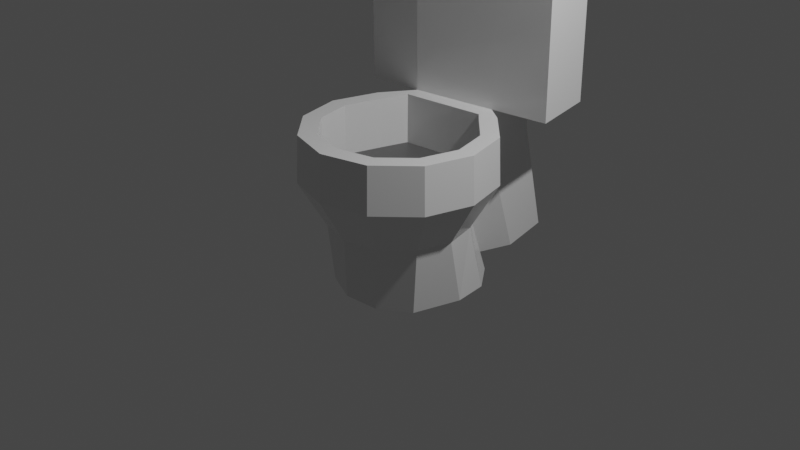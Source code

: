 # Source: toilet.blend  (saved by Blender 2.93.21; exported with 4.5.12 LTS)
import bpy
from mathutils import Matrix  # noqa: F401  (used for matrix-valued properties, if any)

bpy.ops.wm.read_factory_settings(use_empty=True)
scene = bpy.context.scene
scene.name = 'Scene'

# ---- collections
col_collection = bpy.data.collections.new('Collection'); scene.collection.children.link(col_collection)

# ---- materials (node trees are filled in below, after node groups)
mat_ceramic = bpy.data.materials.new('Ceramic')
mat_ceramic.use_transparent_shadow = False
mat_metal = bpy.data.materials.new('Metal')
mat_metal.use_transparent_shadow = False
mat_material_001 = bpy.data.materials.new('Material.001')
mat_material_001.use_transparent_shadow = False

# ---- material node trees
mat_ceramic.use_nodes = True; mat_ceramic.node_tree.nodes.clear()
_N = mat_ceramic.node_tree.nodes; _L = mat_ceramic.node_tree.links
n0 = _N.new('ShaderNodeBsdfPrincipled'); n0.name = 'Principled BSDF'; n0.location = (10, 300)
n0.distribution = 'GGX'
n0.subsurface_method = 'BURLEY'
n0.inputs[2].default_value = 0.1682
n0.inputs[3].default_value = 1.45
n0.inputs[24].default_value = 0.2
n0.inputs[27].default_value = (0.0, 0.0, 0.0, 1.0)
n0.inputs[28].default_value = 1.0
n1 = _N.new('ShaderNodeOutputMaterial'); n1.name = 'Material Output'; n1.location = (300, 300)
_L.new(n0.outputs[0], n1.inputs[0])
n1.is_active_output = True
mat_metal.use_nodes = True; mat_metal.node_tree.nodes.clear()
_N = mat_metal.node_tree.nodes; _L = mat_metal.node_tree.links
n0 = _N.new('ShaderNodeBsdfPrincipled'); n0.name = 'Principled BSDF'; n0.location = (10, 300)
n0.distribution = 'GGX'
n0.subsurface_method = 'BURLEY'
n0.inputs[0].default_value = (0.3107, 0.3107, 0.3107, 1.0)
n0.inputs[1].default_value = 1.0
n0.inputs[2].default_value = 0.1364
n0.inputs[3].default_value = 1.45
n0.inputs[27].default_value = (0.0, 0.0, 0.0, 1.0)
n0.inputs[28].default_value = 1.0
n1 = _N.new('ShaderNodeOutputMaterial'); n1.name = 'Material Output'; n1.location = (300, 300)
_L.new(n0.outputs[0], n1.inputs[0])
n1.is_active_output = True
mat_material_001.use_nodes = True; mat_material_001.node_tree.nodes.clear()
_N = mat_material_001.node_tree.nodes; _L = mat_material_001.node_tree.links
n0 = _N.new('ShaderNodeBsdfPrincipled'); n0.name = 'Principled BSDF'; n0.location = (10, 300)
n0.distribution = 'GGX'
n0.subsurface_method = 'BURLEY'
n0.inputs[0].default_value = (0.09989, 0.09989, 0.09989, 1.0)
n0.inputs[3].default_value = 1.45
n0.inputs[27].default_value = (0.0, 0.0, 0.0, 1.0)
n0.inputs[28].default_value = 1.0
n1 = _N.new('ShaderNodeOutputMaterial'); n1.name = 'Material Output'; n1.location = (300, 300)
_L.new(n0.outputs[0], n1.inputs[0])
n1.is_active_output = True

# ---- world
world_world = bpy.data.worlds.new('World'); scene.world = world_world
world_world.use_nodes = True; world_world.node_tree.nodes.clear()
_N = world_world.node_tree.nodes; _L = world_world.node_tree.links
n0 = _N.new('ShaderNodeOutputWorld'); n0.name = 'World Output'; n0.location = (300, 300)
n1 = _N.new('ShaderNodeBackground'); n1.name = 'Background'; n1.location = (10, 300)
n1.inputs[0].default_value = (0.05088, 0.05088, 0.05088, 1.0)
_L.new(n1.outputs[0], n0.inputs[0])
n0.is_active_output = True
world_world.color = (0.05088, 0.05088, 0.05088)
world_world.use_sun_shadow = False
world_world.sun_shadow_jitter_overblur = 0.0

# ---- cameras
cam_camera = bpy.data.cameras.new('Camera')
cam_camera.clip_end = 100.0
cam_camera.ortho_scale = 7.314

# ---- lights
light_light = bpy.data.lights.new('Light', 'POINT')
light_light.transmission_factor = 0.0
light_light.energy = 1000.0
light_light.shadow_soft_size = 0.1
light_light.shadow_maximum_resolution = 0.006
light_light.use_absolute_resolution = True

# ---- meshes
me_cylinder = bpy.data.meshes.new('Cylinder')
me_cylinder.from_pydata([(-3.941e-09, 0.7355, 0.002678), (0.3018, 1.0, 1.0), (0.3678, 0.637, 0.002678), (0.5, 0.866, 1.0), (0.637, 0.3678, 0.002678), (0.866, 0.5, 1.0), (0.7355, -3.478e-08, 0.002678), (1.0, -4.371e-08, 1.0), (0.637, -0.3678, 0.002678), (0.866, -0.5, 1.0), (0.3678, -0.637, 0.002678), (0.5, -0.866, 1.0), (-6.824e-08, -0.7355, 0.002678), (-8.742e-08, -1.0, 1.0), (-0.3678, -0.637, 0.002678), (-0.5, -0.866, 1.0), (-0.637, -0.3678, 0.002678), (-0.866, -0.5, 1.0), (-0.7355, 6.143e-09, 0.002678), (-1.0, 1.192e-08, 1.0), (-0.637, 0.3678, 0.002678), (-0.866, 0.5, 1.0), (-0.3678, 0.637, 0.002678), (-0.6405, 0.866, 1.0), (0.3018, 1.022, 0.5013), (0.5112, 0.8854, 0.5013), (0.8854, 0.5112, 0.5013), (1.022, -4.358e-08, 0.5013), (0.8854, -0.5112, 0.5013), (0.5112, -0.8854, 0.5013), (-8.904e-08, -1.022, 0.5013), (-0.5112, -0.8854, 0.5013), (-0.8854, -0.5112, 0.5013), (-1.022, 1.33e-08, 0.5013), (-0.8854, 0.5112, 0.5013), (-0.6517, 0.8854, 0.5013), (0.4041, 0.6999, 1.0), (0.3018, 0.8082, 1.0), (0.6999, 0.4041, 1.0), (0.8082, -3.723e-08, 1.0), (0.6999, -0.4041, 1.0), (0.4041, -0.6999, 1.0), (-7.351e-08, -0.8082, 1.0), (-0.4041, -0.6999, 1.0), (-0.6999, -0.4041, 1.0), (-0.8082, 7.733e-09, 1.0), (-0.6999, 0.4041, 1.0), (-0.6102, 0.6999, 1.0), (0.4041, 0.6999, 0.4576), (0.2924, 0.8082, 0.4576), (0.6999, 0.4041, 0.4576), (0.8082, -3.723e-08, 0.4576), (0.6999, -0.4041, 0.4576), (0.4041, -0.6999, 0.4576), (-8.176e-08, -0.8082, 0.4576), (-0.4041, -0.6999, 0.4576), (-0.6999, -0.4041, 0.4576), (-0.8082, 7.733e-09, 0.4576), (-0.6999, 0.4041, 0.4576), (-0.6136, 0.6999, 0.4576), (0.156, 1.742, 0.5549), (0.156, 1.722, 1.01), (-0.703, 1.6, 1.01), (-0.7132, 1.618, 0.5549), (0.3044, 0.9812, 2.468), (-0.6379, 0.8472, 2.468), (0.1587, 1.703, 2.478), (-0.7004, 1.581, 2.478), (-1.318, 1.55, 1.01), (-1.255, 0.8158, 1.0), (-1.315, 1.531, 2.478), (-1.253, 0.797, 2.469), (0.7853, 1.813, 1.01), (0.9311, 1.091, 1.0), (0.788, 1.795, 2.478), (0.9338, 1.072, 2.469), (-0.7007, 1.583, 2.309), (0.1583, 1.705, 2.309), (0.3041, 0.9834, 2.299), (-0.6382, 0.8494, 2.299), (-1.315, 1.533, 2.309), (-1.253, 0.7992, 2.3), (0.7877, 1.797, 2.309), (0.9335, 1.075, 2.3), (-0.6964, 0.8426, 2.439), (-0.913, 0.8242, 2.439), (-0.6966, 0.844, 2.329), (-0.9132, 0.8256, 2.329), (-0.6912, 0.7814, 2.438), (-0.9078, 0.763, 2.438), (-0.6914, 0.7828, 2.328), (-0.908, 0.7644, 2.328), (0.03137, 0.93, -0.7499), (0.3933, 0.8844, -0.752), (0.6258, 0.5829, -0.7543), (0.6766, 0.2056, -0.75), (0.5455, -0.32, -0.7404), (0.2442, -0.5525, -0.728), (-0.1329, -0.6031, -0.7162), (-0.485, -0.4583, -0.7081), (-0.731, 0.01666, -0.7059), (-0.7818, 0.394, -0.7102), (-0.6372, 0.746, -0.7198), (-0.3326, 0.8613, -0.6619), (-0.5975, 1.381, -0.5543), (0.2243, 1.486, -0.7393), (-0.7714, 2.001, -0.681), (0.09917, 2.109, -0.7227)], [], [(24, 1, 3, 25), (25, 3, 5, 26), (26, 5, 7, 27), (27, 7, 9, 28), (28, 9, 11, 29), (29, 11, 13, 30), (30, 13, 15, 31), (31, 15, 17, 32), (32, 17, 19, 33), (33, 19, 21, 34), (17, 15, 43, 44), (34, 21, 23, 35), (16, 18, 101, 100), (6, 8, 96, 95), (60, 24, 105, 107), (20, 34, 35, 22), (18, 33, 34, 20), (16, 32, 33, 18), (14, 31, 32, 16), (12, 30, 31, 14), (10, 29, 30, 12), (8, 28, 29, 10), (6, 27, 28, 8), (4, 26, 27, 6), (2, 25, 26, 4), (0, 24, 25, 2), (46, 45, 57, 58), (15, 13, 42, 43), (13, 11, 41, 42), (11, 9, 40, 41), (9, 7, 39, 40), (1, 23, 47, 37), (3, 1, 37, 36), (7, 5, 38, 39), (23, 21, 46, 47), (5, 3, 36, 38), (21, 19, 45, 46), (19, 17, 44, 45), (48, 49, 59, 58, 57, 56, 55, 54, 53, 52, 51, 50), (43, 42, 54, 55), (40, 39, 51, 52), (47, 46, 58, 59), (36, 37, 49, 48), (44, 43, 55, 56), (41, 40, 52, 53), (37, 47, 59, 49), (38, 36, 48, 50), (45, 44, 56, 57), (42, 41, 53, 54), (39, 38, 50, 51), (63, 62, 61, 60), (1, 24, 60, 61), (77, 76, 67, 66), (35, 23, 62, 63), (65, 64, 66, 67), (78, 1, 73, 83), (79, 78, 64, 65), (76, 62, 68, 80), (80, 81, 71, 70), (71, 81, 87, 85), (65, 67, 70, 71), (62, 23, 69, 68), (83, 82, 74, 75), (66, 64, 75, 74), (1, 61, 72, 73), (77, 66, 74, 82), (61, 77, 82, 72), (73, 72, 82, 83), (23, 79, 81, 69), (68, 69, 81, 80), (67, 76, 80, 70), (23, 1, 78, 79), (64, 78, 83, 75), (61, 62, 76, 77), (86, 84, 88, 90), (79, 65, 84, 86), (65, 71, 85, 84), (81, 79, 86, 87), (90, 88, 89, 91), (85, 87, 91, 89), (84, 85, 89, 88), (87, 86, 90, 91), (105, 104, 106, 107), (92, 93, 94, 95, 96, 97, 98, 99, 100, 101, 102, 103), (103, 104, 105, 92), (22, 35, 104, 103), (2, 4, 94, 93), (12, 14, 99, 98), (8, 10, 97, 96), (18, 20, 102, 101), (24, 0, 92, 105), (4, 6, 95, 94), (14, 16, 100, 99), (63, 60, 107, 106), (0, 2, 93, 92), (35, 63, 106, 104), (10, 12, 98, 97), (20, 22, 103, 102)])
me_cylinder.polygons.foreach_set('material_index', [0, 0, 0, 0, 0, 0, 0, 0, 0, 0, 0, 0, 0, 0, 0, 0, 0, 0, 0, 0, 0, 0, 0, 0, 0, 0, 0, 0, 0, 0, 0, 0, 0, 0, 0, 0, 0, 0, 2, 0, 0, 0, 0, 0, 0, 0, 0, 0, 0, 0, 0, 0, 0, 0, 0, 0, 0, 0, 0, 0, 0, 0, 0, 0, 0, 0, 0, 0, 0, 0, 0, 0, 0, 0, 1, 0, 0, 0, 1, 1, 1, 1, 0, 0, 0, 0, 0, 0, 0, 0, 0, 0, 0, 0, 0, 0, 0, 0])
_uv = me_cylinder.uv_layers.new(name='UVMap')
_uv.uv.foreach_set('vector', [1.007, 0.768, 1.0, 1.0, 0.9167, 1.0, 0.9167, 0.768, 0.9167, 0.768, 0.9167, 1.0, 0.8333, 1.0, 0.8333, 0.768, 0.8333, 0.768, 0.8333, 1.0, 0.75, 1.0, 0.75, 0.768, 0.75, 0.768, 0.75, 1.0, 0.6667, 1.0, 0.6667, 0.768, 0.6667, 0.768, 0.6667, 1.0, 0.5833, 1.0, 0.5833, 0.768, 0.5833, 0.768, 0.5833, 1.0, 0.5, 1.0, 0.5, 0.768, 0.5, 0.768, 0.5, 1.0, 0.4167, 1.0, 0.4167, 0.768, 0.4167, 0.768, 0.4167, 1.0, 0.3333, 1.0, 0.3333, 0.768, 0.3333, 0.768, 0.3333, 1.0, 0.25, 1.0, 0.25, 0.768, 0.25, 0.768, 0.25, 1.0, 0.1667, 1.0, 0.1667, 0.768, 0.3333, 1.0, 0.4167, 1.0, 0.4167, 1.0, 0.3333, 1.0, 0.1667, 0.768, 0.1667, 1.0, 0.08333, 1.0, 0.08333, 0.768, 0.3333, 0.5, 0.25, 0.5, 0.25, 0.5, 0.3333, 0.5, 0.75, 0.5, 0.6667, 0.5, 0.6667, 0.5, 0.75, 0.5, 1.007, 0.768, 1.007, 0.768, 1.007, 0.768, 1.007, 0.768, 0.1667, 0.5, 0.1667, 0.768, 0.08333, 0.768, 0.08333, 0.5, 0.25, 0.5, 0.25, 0.768, 0.1667, 0.768, 0.1667, 0.5, 0.3333, 0.5, 0.3333, 0.768, 0.25, 0.768, 0.25, 0.5, 0.4167, 0.5, 0.4167, 0.768, 0.3333, 0.768, 0.3333, 0.5, 0.5, 0.5, 0.5, 0.768, 0.4167, 0.768, 0.4167, 0.5, 0.5833, 0.5, 0.5833, 0.768, 0.5, 0.768, 0.5, 0.5, 0.6667, 0.5, 0.6667, 0.768, 0.5833, 0.768, 0.5833, 0.5, 0.75, 0.5, 0.75, 0.768, 0.6667, 0.768, 0.6667, 0.5, 0.8333, 0.5, 0.8333, 0.768, 0.75, 0.768, 0.75, 0.5, 0.9167, 0.5, 0.9167, 0.768, 0.8333, 0.768, 0.8333, 0.5, 1.0, 0.5, 1.007, 0.768, 0.9167, 0.768, 0.9167, 0.5, 0.1667, 1.0, 0.25, 1.0, 0.25, 1.0, 0.1667, 1.0, 0.4167, 1.0, 0.5, 1.0, 0.5, 1.0, 0.4167, 1.0, 0.5, 1.0, 0.5833, 1.0, 0.5833, 1.0, 0.5, 1.0, 0.5833, 1.0, 0.6667, 1.0, 0.6667, 1.0, 0.5833, 1.0, 0.6667, 1.0, 0.75, 1.0, 0.75, 1.0, 0.6667, 1.0, 7.451e-08, 1.0, 0.08333, 1.0, 0.08333, 1.0, 7.451e-08, 1.0, 0.9167, 1.0, 1.0, 1.0, 1.0, 1.0, 0.9167, 1.0, 0.75, 1.0, 0.8333, 1.0, 0.8333, 1.0, 0.75, 1.0, 0.08333, 1.0, 0.1667, 1.0, 0.1667, 1.0, 0.08333, 1.0, 0.8333, 1.0, 0.9167, 1.0, 0.9167, 1.0, 0.8333, 1.0, 0.1667, 1.0, 0.25, 1.0, 0.25, 1.0, 0.1667, 1.0, 0.25, 1.0, 0.3333, 1.0, 0.3333, 1.0, 0.25, 1.0, 0.37, 0.4578, 0.25, 0.49, 0.13, 0.4578, 0.04215, 0.37, 0.01, 0.25, 0.04215, 0.13, 0.13, 0.04215, 0.25, 0.01, 0.37, 0.04215, 0.4578, 0.13, 0.49, 0.25, 0.4578, 0.37, 0.4167, 1.0, 0.5, 1.0, 0.5, 1.0, 0.4167, 1.0, 0.6667, 1.0, 0.75, 1.0, 0.75, 1.0, 0.6667, 1.0, 0.08333, 1.0, 0.1667, 1.0, 0.1667, 1.0, 0.08333, 1.0, 0.9167, 1.0, 1.0, 1.0, 1.0, 1.0, 0.9167, 1.0, 0.3333, 1.0, 0.4167, 1.0, 0.4167, 1.0, 0.3333, 1.0, 0.5833, 1.0, 0.6667, 1.0, 0.6667, 1.0, 0.5833, 1.0, 7.451e-08, 1.0, 0.08333, 1.0, 0.08333, 1.0, 7.451e-08, 1.0, 0.8333, 1.0, 0.9167, 1.0, 0.9167, 1.0, 0.8333, 1.0, 0.25, 1.0, 0.3333, 1.0, 0.3333, 1.0, 0.25, 1.0, 0.5, 1.0, 0.5833, 1.0, 0.5833, 1.0, 0.5, 1.0, 0.75, 1.0, 0.8333, 1.0, 0.8333, 1.0, 0.75, 1.0, 0.08333, 0.768, 0.08333, 1.0, 7.451e-08, 1.0, -0.006533, 0.768, 1.0, 1.0, 1.007, 0.768, 1.007, 0.768, 1.0, 1.0, 7.451e-08, 1.0, 0.08333, 1.0, 0.08333, 1.0, 7.451e-08, 1.0, 0.08333, 0.768, 0.08333, 1.0, 0.08333, 1.0, 0.08333, 0.768, 0.08333, 1.0, 7.451e-08, 1.0, 7.451e-08, 1.0, 0.08333, 1.0, 7.451e-08, 1.0, 7.451e-08, 1.0, 7.451e-08, 1.0, 7.451e-08, 1.0, 0.08333, 1.0, 7.451e-08, 1.0, 7.451e-08, 1.0, 0.08333, 1.0, 0.08333, 1.0, 0.08333, 1.0, 0.08333, 1.0, 0.08333, 1.0, 0.08333, 1.0, 0.08333, 1.0, 0.08333, 1.0, 0.08333, 1.0, 0.08333, 1.0, 0.08333, 1.0, 0.08333, 1.0, 0.08333, 1.0, 0.08333, 1.0, 0.08333, 1.0, 0.08333, 1.0, 0.08333, 1.0, 0.08333, 1.0, 0.08333, 1.0, 0.08333, 1.0, 0.08333, 1.0, 1.0, 1.0, 1.0, 1.0, 1.0, 1.0, 1.0, 1.0, 7.451e-08, 1.0, 7.451e-08, 1.0, 7.451e-08, 1.0, 7.451e-08, 1.0, 1.0, 1.0, 1.0, 1.0, 1.0, 1.0, 1.0, 1.0, 7.451e-08, 1.0, 7.451e-08, 1.0, 7.451e-08, 1.0, 7.451e-08, 1.0, 7.451e-08, 1.0, 7.451e-08, 1.0, 7.451e-08, 1.0, 7.451e-08, 1.0, 1.0, 1.0, 1.0, 1.0, 1.0, 1.0, 1.0, 1.0, 0.08333, 1.0, 0.08333, 1.0, 0.08333, 1.0, 0.08333, 1.0, 0.08333, 1.0, 0.08333, 1.0, 0.08333, 1.0, 0.08333, 1.0, 0.08333, 1.0, 0.08333, 1.0, 0.08333, 1.0, 0.08333, 1.0, 0.08333, 1.0, 7.451e-08, 1.0, 7.451e-08, 1.0, 0.08333, 1.0, 7.451e-08, 1.0, 7.451e-08, 1.0, 7.451e-08, 1.0, 7.451e-08, 1.0, 7.451e-08, 1.0, 0.08333, 1.0, 0.08333, 1.0, 7.451e-08, 1.0, 0.08333, 1.0, 0.08333, 1.0, 0.08333, 1.0, 0.08333, 1.0, 0.08333, 1.0, 0.08333, 1.0, 0.08333, 1.0, 0.08333, 1.0, 0.08333, 1.0, 0.08333, 1.0, 0.08333, 1.0, 0.08333, 1.0, 0.08333, 1.0, 0.08333, 1.0, 0.08333, 1.0, 0.08333, 1.0, 0.08333, 1.0, 0.08333, 1.0, 0.08333, 1.0, 0.08333, 1.0, 0.08333, 1.0, 0.08333, 1.0, 0.08333, 1.0, 0.08333, 1.0, 0.08333, 1.0, 0.08333, 1.0, 0.08333, 1.0, 0.08333, 1.0, 0.08333, 1.0, 0.08333, 1.0, 0.08333, 1.0, 0.08333, 1.0, -0.006533, 0.768, 0.08333, 0.768, 0.08333, 0.768, -0.006533, 0.768, 0.75, 0.49, 0.87, 0.4578, 0.9578, 0.37, 0.99, 0.25, 0.9578, 0.13, 0.87, 0.04215, 0.75, 0.01, 0.63, 0.04215, 0.5422, 0.13, 0.51, 0.25, 0.5422, 0.37, 0.63, 0.4578, 0.08333, 0.5, 0.08333, 0.768, -0.006533, 0.768, 7.451e-08, 0.5, 0.08333, 0.5, 0.08333, 0.768, 0.08333, 0.768, 0.08333, 0.5, 0.9167, 0.5, 0.8333, 0.5, 0.8333, 0.5, 0.9167, 0.5, 0.5, 0.5, 0.4167, 0.5, 0.4167, 0.5, 0.5, 0.5, 0.6667, 0.5, 0.5833, 0.5, 0.5833, 0.5, 0.6667, 0.5, 0.25, 0.5, 0.1667, 0.5, 0.1667, 0.5, 0.25, 0.5, 1.007, 0.768, 1.0, 0.5, 1.0, 0.5, 1.007, 0.768, 0.8333, 0.5, 0.75, 0.5, 0.75, 0.5, 0.8333, 0.5, 0.4167, 0.5, 0.3333, 0.5, 0.3333, 0.5, 0.4167, 0.5, 0.08333, 0.768, -0.006533, 0.768, -0.006533, 0.768, 0.08333, 0.768, 1.0, 0.5, 0.9167, 0.5, 0.9167, 0.5, 1.0, 0.5, 0.08333, 0.768, 0.08333, 0.768, 0.08333, 0.768, 0.08333, 0.768, 0.5833, 0.5, 0.5, 0.5, 0.5, 0.5, 0.5833, 0.5, 0.1667, 0.5, 0.08333, 0.5, 0.08333, 0.5, 0.1667, 0.5])
me_cylinder.materials.append(mat_ceramic)
me_cylinder.materials.append(mat_metal)
me_cylinder.materials.append(mat_material_001)
me_cylinder.use_remesh_fix_poles = True
me_cylinder.use_remesh_preserve_attributes = False
me_cylinder.update()

# ---- objects
ob_light = bpy.data.objects.new('Light', light_light)
ob_camera = bpy.data.objects.new('Camera', cam_camera)
ob_cylinder = bpy.data.objects.new('Cylinder', me_cylinder)

# ---- transforms, parenting, visibility, modifiers, constraints
ob_light.location = (4.306, 0.9761, 5.904)
ob_light.rotation_euler = (0.6503, 0.05522, 1.789)
ob_light.lock_rotations_4d = False
ob_light.empty_display_type = 'ARROWS'
ob_light.color = (0.0, 0.0, 0.0, 0.0)
ob_light.lineart.crease_threshold = 0.0
ob_camera.location = (6.966, -7.185, 4.958)
ob_camera.rotation_euler = (1.109, -0.0, 0.7376)
ob_camera.lock_rotations_4d = False
ob_camera.empty_display_type = 'ARROWS'
ob_camera.color = (0.0, 0.0, 0.0, 0.0)
ob_camera.display_type = 'WIRE'
ob_camera.lineart.crease_threshold = 0.0
ob_cylinder.location = (0.1639, 0.2887, 0.0)
ob_cylinder.rotation_euler = (0.0, -0.0, -0.07737)

# ---- collection membership
col_collection.objects.link(ob_light)
col_collection.objects.link(ob_camera)
col_collection.objects.link(ob_cylinder)

# ---- scene / render settings (as saved in the file)
scene.camera = ob_camera
scene.frame_start = 1; scene.frame_end = 250; scene.frame_set(1)
scene.render.engine = 'BLENDER_EEVEE_NEXT'
scene.cycles.use_denoising = False
scene.cycles.samples = 128
scene.cycles.sampling_pattern = 'TABULATED_SOBOL'
scene.cycles.use_adaptive_sampling = False
scene.cycles.use_light_tree = False
scene.view_settings.view_transform = 'Filmic'
bpy.context.view_layer.update()

